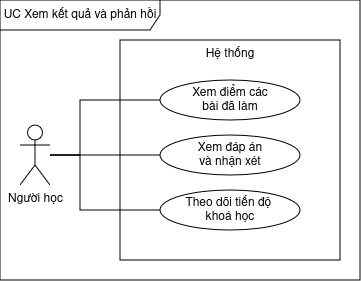

The diagram above was exported from draw.io. Its source (the exported page's mxGraphModel, read from the mxfile embedded in the PNG):
<mxGraphModel dx="522" dy="347" grid="1" gridSize="10" guides="1" tooltips="1" connect="1" arrows="1" fold="1" page="1" pageScale="1" pageWidth="850" pageHeight="1100" math="0" shadow="0">
  <root>
    <mxCell id="zBKRZktJ7DE1HBs8_Cek-0" />
    <mxCell id="zBKRZktJ7DE1HBs8_Cek-1" parent="zBKRZktJ7DE1HBs8_Cek-0" />
    <mxCell id="zBKRZktJ7DE1HBs8_Cek-2" parent="zBKRZktJ7DE1HBs8_Cek-1" style="shape=umlFrame;whiteSpace=wrap;html=1;pointerEvents=0;recursiveResize=0;container=1;collapsible=0;width=160;" value="UC Xem kết quả và phản hồi" vertex="1">
      <mxGeometry height="280" width="360" x="200" y="200" as="geometry" />
    </mxCell>
    <mxCell id="zBKRZktJ7DE1HBs8_Cek-3" parent="zBKRZktJ7DE1HBs8_Cek-2" style="rounded=0;whiteSpace=wrap;html=1;verticalAlign=top;" value="Hệ thống" vertex="1">
      <mxGeometry height="220" width="220" x="120" y="40" as="geometry" />
    </mxCell>
    <mxCell id="zBKRZktJ7DE1HBs8_Cek-4" parent="zBKRZktJ7DE1HBs8_Cek-2" style="ellipse;whiteSpace=wrap;html=1;" value="&lt;div&gt;Xem điểm các&lt;/div&gt;&lt;div&gt;bài đã làm&lt;/div&gt;" vertex="1">
      <mxGeometry height="40" width="140" x="160" y="80" as="geometry" />
    </mxCell>
    <mxCell id="zBKRZktJ7DE1HBs8_Cek-5" parent="zBKRZktJ7DE1HBs8_Cek-2" style="ellipse;whiteSpace=wrap;html=1;" value="&lt;div&gt;Xem đáp án&lt;/div&gt;&lt;div&gt;và nhận xét&lt;/div&gt;" vertex="1">
      <mxGeometry height="40" width="140" x="160" y="135" as="geometry" />
    </mxCell>
    <mxCell id="zBKRZktJ7DE1HBs8_Cek-6" parent="zBKRZktJ7DE1HBs8_Cek-2" style="ellipse;whiteSpace=wrap;html=1;" value="&lt;div&gt;Theo dõi tiến độ&amp;nbsp;&lt;/div&gt;&lt;div&gt;khoá học&lt;/div&gt;" vertex="1">
      <mxGeometry height="40" width="140" x="160" y="190" as="geometry" />
    </mxCell>
    <mxCell id="zBKRZktJ7DE1HBs8_Cek-7" edge="1" parent="zBKRZktJ7DE1HBs8_Cek-2" source="zBKRZktJ7DE1HBs8_Cek-10" style="edgeStyle=orthogonalEdgeStyle;rounded=0;orthogonalLoop=1;jettySize=auto;html=1;entryX=0;entryY=0.5;entryDx=0;entryDy=0;endArrow=none;endFill=0;" target="zBKRZktJ7DE1HBs8_Cek-5">
      <mxGeometry relative="1" as="geometry" />
    </mxCell>
    <mxCell id="zBKRZktJ7DE1HBs8_Cek-8" edge="1" parent="zBKRZktJ7DE1HBs8_Cek-2" source="zBKRZktJ7DE1HBs8_Cek-10" style="edgeStyle=orthogonalEdgeStyle;rounded=0;orthogonalLoop=1;jettySize=auto;html=1;entryX=0;entryY=0.5;entryDx=0;entryDy=0;endArrow=none;endFill=0;" target="zBKRZktJ7DE1HBs8_Cek-4">
      <mxGeometry relative="1" as="geometry">
        <Array as="points">
          <mxPoint x="80" y="155" />
          <mxPoint x="80" y="100" />
        </Array>
      </mxGeometry>
    </mxCell>
    <mxCell id="zBKRZktJ7DE1HBs8_Cek-9" edge="1" parent="zBKRZktJ7DE1HBs8_Cek-2" source="zBKRZktJ7DE1HBs8_Cek-10" style="edgeStyle=orthogonalEdgeStyle;rounded=0;orthogonalLoop=1;jettySize=auto;html=1;entryX=0;entryY=0.5;entryDx=0;entryDy=0;endArrow=none;endFill=0;" target="zBKRZktJ7DE1HBs8_Cek-6">
      <mxGeometry relative="1" as="geometry">
        <Array as="points">
          <mxPoint x="80" y="155" />
          <mxPoint x="80" y="210" />
        </Array>
      </mxGeometry>
    </mxCell>
    <mxCell id="zBKRZktJ7DE1HBs8_Cek-10" parent="zBKRZktJ7DE1HBs8_Cek-2" style="shape=umlActor;verticalLabelPosition=bottom;verticalAlign=top;html=1;" value="Người học" vertex="1">
      <mxGeometry height="60" width="30" x="20" y="125" as="geometry" />
    </mxCell>
  </root>
</mxGraphModel>